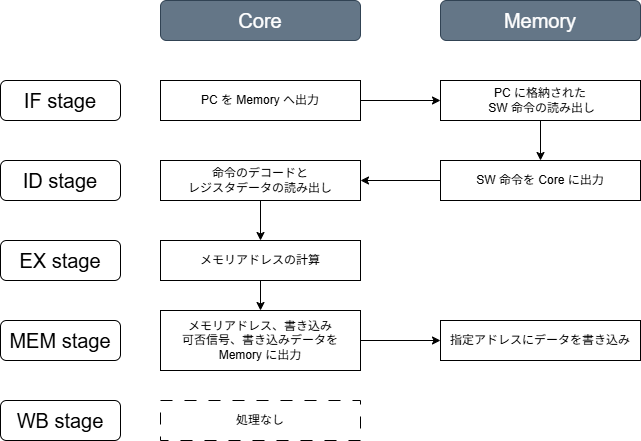

The diagram above was exported from draw.io. Its source (the exported page's mxGraphModel, read from the mxfile embedded in the PNG):
<mxGraphModel dx="499" dy="647" grid="1" gridSize="10" guides="1" tooltips="1" connect="1" arrows="1" fold="1" page="1" pageScale="1" pageWidth="850" pageHeight="1100" math="0" shadow="0">
  <root>
    <mxCell id="0" />
    <mxCell id="1" parent="0" />
    <mxCell id="2" value="Core" style="rounded=1;whiteSpace=wrap;html=1;fillColor=#647687;fontColor=#ffffff;strokeColor=#314354;fontSize=20;" parent="1" vertex="1">
      <mxGeometry x="200" y="200" width="200" height="40" as="geometry" />
    </mxCell>
    <mxCell id="3" value="Memory" style="rounded=1;whiteSpace=wrap;html=1;fillColor=#647687;fontColor=#ffffff;strokeColor=#314354;fontSize=20;" parent="1" vertex="1">
      <mxGeometry x="480" y="200" width="200" height="40" as="geometry" />
    </mxCell>
    <mxCell id="4" value="IF stage" style="rounded=1;whiteSpace=wrap;html=1;fontSize=20;" parent="1" vertex="1">
      <mxGeometry x="40" y="280" width="120" height="40" as="geometry" />
    </mxCell>
    <mxCell id="5" value="ID stage" style="rounded=1;whiteSpace=wrap;html=1;fontSize=20;" parent="1" vertex="1">
      <mxGeometry x="40" y="360" width="120" height="40" as="geometry" />
    </mxCell>
    <mxCell id="6" value="EX stage" style="rounded=1;whiteSpace=wrap;html=1;fontSize=20;" parent="1" vertex="1">
      <mxGeometry x="40" y="440" width="120" height="40" as="geometry" />
    </mxCell>
    <mxCell id="7" value="MEM stage" style="rounded=1;whiteSpace=wrap;html=1;fontSize=20;" parent="1" vertex="1">
      <mxGeometry x="40" y="520" width="120" height="40" as="geometry" />
    </mxCell>
    <mxCell id="8" value="WB stage" style="rounded=1;whiteSpace=wrap;html=1;fontSize=20;" parent="1" vertex="1">
      <mxGeometry x="40" y="600" width="120" height="40" as="geometry" />
    </mxCell>
    <mxCell id="18" style="edgeStyle=none;html=1;exitX=1;exitY=0.5;exitDx=0;exitDy=0;entryX=0;entryY=0.5;entryDx=0;entryDy=0;" parent="1" source="9" target="14" edge="1">
      <mxGeometry relative="1" as="geometry" />
    </mxCell>
    <mxCell id="9" value="PC を Memory へ出力" style="rounded=0;whiteSpace=wrap;html=1;fontSize=12;" parent="1" vertex="1">
      <mxGeometry x="200" y="280" width="200" height="40" as="geometry" />
    </mxCell>
    <mxCell id="21" style="edgeStyle=none;html=1;exitX=0.5;exitY=1;exitDx=0;exitDy=0;entryX=0.5;entryY=0;entryDx=0;entryDy=0;" parent="1" source="10" target="11" edge="1">
      <mxGeometry relative="1" as="geometry" />
    </mxCell>
    <mxCell id="10" value="命令のデコードと&lt;div&gt;レジスタデータの読み出し&lt;/div&gt;" style="rounded=0;whiteSpace=wrap;html=1;fontSize=12;" parent="1" vertex="1">
      <mxGeometry x="200" y="360" width="200" height="40" as="geometry" />
    </mxCell>
    <mxCell id="22" style="edgeStyle=none;html=1;exitX=0.5;exitY=1;exitDx=0;exitDy=0;entryX=0.5;entryY=0;entryDx=0;entryDy=0;" parent="1" source="11" target="12" edge="1">
      <mxGeometry relative="1" as="geometry" />
    </mxCell>
    <mxCell id="11" value="メモリアドレスの計算" style="rounded=0;whiteSpace=wrap;html=1;fontSize=12;" parent="1" vertex="1">
      <mxGeometry x="200" y="440" width="200" height="40" as="geometry" />
    </mxCell>
    <mxCell id="23" style="edgeStyle=none;html=1;exitX=1;exitY=0.5;exitDx=0;exitDy=0;entryX=0;entryY=0.5;entryDx=0;entryDy=0;" parent="1" source="12" target="16" edge="1">
      <mxGeometry relative="1" as="geometry" />
    </mxCell>
    <mxCell id="12" value="メモリアドレス、書き込み&lt;div&gt;可否信号、書き込みデータを&lt;/div&gt;&lt;div&gt;Memory に出力&lt;/div&gt;" style="rounded=0;whiteSpace=wrap;html=1;fontSize=12;" parent="1" vertex="1">
      <mxGeometry x="200" y="510" width="200" height="60" as="geometry" />
    </mxCell>
    <mxCell id="13" value="処理なし" style="rounded=0;whiteSpace=wrap;html=1;fontSize=12;dashed=1;dashPattern=12 12;" parent="1" vertex="1">
      <mxGeometry x="200" y="600" width="200" height="40" as="geometry" />
    </mxCell>
    <mxCell id="19" style="edgeStyle=none;html=1;exitX=0.5;exitY=1;exitDx=0;exitDy=0;entryX=0.5;entryY=0;entryDx=0;entryDy=0;" parent="1" source="14" target="15" edge="1">
      <mxGeometry relative="1" as="geometry" />
    </mxCell>
    <mxCell id="14" value="PC に格納された&lt;div&gt;&amp;nbsp;SW 命令の読み出し&lt;/div&gt;" style="rounded=0;whiteSpace=wrap;html=1;fontSize=12;" parent="1" vertex="1">
      <mxGeometry x="480" y="280" width="200" height="40" as="geometry" />
    </mxCell>
    <mxCell id="20" style="edgeStyle=none;html=1;exitX=0;exitY=0.5;exitDx=0;exitDy=0;entryX=1;entryY=0.5;entryDx=0;entryDy=0;" parent="1" source="15" target="10" edge="1">
      <mxGeometry relative="1" as="geometry" />
    </mxCell>
    <mxCell id="15" value="SW 命令を Core に出力" style="rounded=0;whiteSpace=wrap;html=1;fontSize=12;" parent="1" vertex="1">
      <mxGeometry x="480" y="360" width="200" height="40" as="geometry" />
    </mxCell>
    <mxCell id="16" value="指定アドレスにデータを書き込み" style="rounded=0;whiteSpace=wrap;html=1;fontSize=12;" parent="1" vertex="1">
      <mxGeometry x="480" y="520" width="200" height="40" as="geometry" />
    </mxCell>
  </root>
</mxGraphModel>